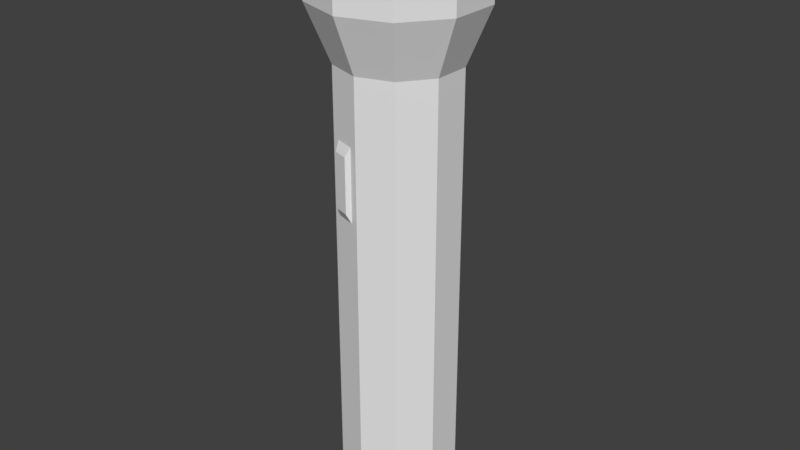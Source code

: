 # Source: flashlight.blend  (saved by Blender 2.79.0; exported with 4.5.12 LTS)
import bpy
from mathutils import Matrix  # noqa: F401  (used for matrix-valued properties, if any)

bpy.ops.wm.read_factory_settings(use_empty=True)
scene = bpy.context.scene
scene.name = 'Scene'

# ---- collections
col_collection_1 = bpy.data.collections.new('Collection 1'); scene.collection.children.link(col_collection_1)

# ---- materials (node trees are filled in below, after node groups)
mat_material_001 = bpy.data.materials.new('Material.001')
mat_material_001.alpha_threshold = 0.0
mat_material_001.use_transparent_shadow = False
mat_material_001.roughness = 0.5
mat_material_002 = bpy.data.materials.new('Material.002')
mat_material_002.alpha_threshold = 0.0
mat_material_002.use_transparent_shadow = False
mat_material_002.roughness = 0.5
mat_material_003 = bpy.data.materials.new('Material.003')
mat_material_003.alpha_threshold = 0.0
mat_material_003.use_transparent_shadow = False
mat_material_003.roughness = 0.5
mat_material_004 = bpy.data.materials.new('Material.004')
mat_material_004.alpha_threshold = 0.0
mat_material_004.use_transparent_shadow = False
mat_material_004.roughness = 0.5

# ---- material node trees

# ---- world
world_world = bpy.data.worlds.new('World'); scene.world = world_world
world_world.color = (0.05088, 0.05088, 0.05088)
world_world.use_sun_shadow = False
world_world.sun_shadow_jitter_overblur = 0.0
world_world.cycles.sampling_method = 'MANUAL'

# ---- meshes
me_cylinder_001 = bpy.data.meshes.new('Cylinder.001')
me_cylinder_001.from_pydata([(0.0, 1.0, 0.0), (0.0, 1.0, 7.652), (0.5878, 0.809, 0.0), (0.5878, 0.809, 7.652), (0.9511, 0.309, 0.0), (0.9511, 0.309, 7.652), (0.9511, -0.309, 0.0), (0.9511, -0.309, 7.652), (0.5878, -0.809, 0.0), (0.5878, -0.809, 7.652), (-0.1305, -0.9576, 5.305), (-0.1305, -0.9576, 6.541), (-0.4573, -0.8514, 5.305), (-0.4573, -0.8514, 6.541), (-0.9511, -0.309, 0.0), (-0.9511, -0.309, 7.652), (-0.9511, 0.309, 0.0), (-0.9511, 0.309, 7.652), (-0.5878, 0.809, 0.0), (-0.5878, 0.809, 7.652), (0.8161, 1.123, 8.596), (3.07e-07, 1.388, 8.596), (1.321, 0.4291, 8.596), (1.321, -0.4291, 8.596), (0.8161, -1.123, 8.596), (1.857e-07, -1.388, 8.596), (-0.8161, -1.123, 8.596), (-1.321, -0.4291, 8.596), (-1.321, 0.4291, 8.596), (-0.8161, 1.123, 8.596), (0.7045, 0.9697, 9.681), (2.832e-07, 1.199, 9.681), (1.14, 0.3704, 9.681), (1.14, -0.3704, 9.681), (0.7045, -0.9697, 9.681), (1.976e-07, -1.199, 9.681), (-0.7045, -0.9697, 9.681), (-1.14, -0.3704, 9.681), (-1.14, 0.3704, 9.681), (-0.7045, 0.9697, 9.681), (0.8161, 1.123, 9.912), (3.07e-07, 1.388, 9.912), (1.321, 0.4291, 9.912), (1.321, -0.4291, 9.912), (0.8161, -1.123, 9.912), (1.857e-07, -1.388, 9.912), (-0.8161, -1.123, 9.912), (-1.321, -0.4291, 9.912), (-1.321, 0.4291, 9.912), (-0.8161, 1.123, 9.912), (-8.742e-08, -1.0, 7.652), (-8.742e-08, -1.0, 0.0), (-0.5878, -0.809, 0.0), (-0.5878, -0.809, 7.652), (-0.195, -1.016, 6.385), (-0.195, -1.016, 5.461), (-0.4394, -0.9365, 5.461), (-0.4394, -0.9365, 6.385), (1.321, 0.4291, 8.736), (1.321, -0.4291, 8.736), (-0.8161, 1.123, 8.736), (3.07e-07, 1.388, 8.736), (-0.8161, -1.123, 8.736), (-1.321, -0.4291, 8.736), (0.8161, -1.123, 8.736), (0.8161, 1.123, 8.736), (-1.321, 0.4291, 8.736), (1.857e-07, -1.388, 8.736)], [], [(0, 1, 3, 2), (2, 3, 5, 4), (4, 5, 7, 6), (6, 7, 9, 8), (8, 9, 50, 51), (10, 11, 54, 55), (52, 53, 15, 14), (14, 15, 17, 16), (5, 3, 20, 22), (16, 17, 19, 18), (18, 19, 1, 0), (0, 2, 4, 6, 8, 51, 52, 14, 16, 18), (59, 58, 42, 43), (1, 19, 29, 21), (19, 17, 28, 29), (17, 15, 27, 28), (15, 53, 26, 27), (53, 50, 25, 26), (50, 9, 24, 25), (9, 7, 23, 24), (3, 1, 21, 20), (7, 5, 22, 23), (30, 31, 39, 38, 37, 36, 35, 34, 33, 32), (61, 60, 49, 41), (63, 62, 46, 47), (64, 59, 43, 44), (65, 61, 41, 40), (66, 63, 47, 48), (67, 64, 44, 45), (58, 65, 40, 42), (60, 66, 48, 49), (62, 67, 45, 46), (31, 30, 40, 41), (30, 32, 42, 40), (32, 33, 43, 42), (33, 34, 44, 43), (34, 35, 45, 44), (35, 36, 46, 45), (36, 37, 47, 46), (37, 38, 48, 47), (38, 39, 49, 48), (39, 31, 41, 49), (11, 10, 51, 50), (10, 12, 52, 51), (13, 11, 50, 53), (12, 13, 53, 52), (55, 54, 57, 56), (13, 12, 56, 57), (12, 10, 55, 56), (11, 13, 57, 54), (26, 25, 67, 62), (29, 28, 66, 60), (22, 20, 65, 58), (25, 24, 64, 67), (28, 27, 63, 66), (20, 21, 61, 65), (24, 23, 59, 64), (27, 26, 62, 63), (21, 29, 60, 61), (23, 22, 58, 59)])
me_cylinder_001.polygons.foreach_set('material_index', [0, 0, 0, 0, 0, 1, 0, 0, 0, 0, 0, 0, 0, 0, 0, 0, 0, 0, 0, 0, 0, 0, 2, 0, 0, 0, 0, 0, 0, 0, 0, 0, 0, 0, 0, 0, 0, 0, 0, 0, 0, 0, 0, 0, 0, 0, 1, 1, 1, 1, 3, 3, 3, 3, 3, 3, 3, 3, 3, 3])
_uv = me_cylinder_001.uv_layers.new(name='UVMap')
_uv.uv.foreach_set('vector', [0.0, 0.0, 1.0, 0.0, 1.0, 1.0, 0.0, 1.0, 0.0, 0.0, 1.0, 0.0, 1.0, 1.0, 0.0, 1.0, 0.0, 0.0, 1.0, 0.0, 1.0, 1.0, 0.0, 1.0, 0.0, 0.0, 1.0, 0.0, 1.0, 1.0, 0.0, 1.0, 0.0, 0.0, 1.0, 0.0, 1.0, 1.0, 0.0, 1.0, 0.0, 0.0, 1.0, 0.0, 1.0, 1.0, 0.0, 1.0, 0.0, 0.0, 1.0, 0.0, 1.0, 1.0, 0.0, 1.0, 0.0, 0.0, 1.0, 0.0, 1.0, 1.0, 0.0, 1.0, 0.0, 0.0, 1.0, 0.0, 1.0, 1.0, 0.0, 1.0, 0.0, 0.0, 1.0, 0.0, 1.0, 1.0, 0.0, 1.0, 0.0, 0.0, 1.0, 0.0, 1.0, 1.0, 0.0, 1.0, 0.5, 1.0, 0.7939, 0.9045, 0.9755, 0.6545, 0.9755, 0.3455, 0.7939, 0.09549, 0.5, 0.0, 0.2061, 0.09549, 0.02447, 0.3455, 0.02447, 0.6545, 0.2061, 0.9045, 0.0, 0.0, 1.0, 0.0, 1.0, 1.0, 0.0, 1.0, 0.0, 0.0, 1.0, 0.0, 1.0, 1.0, 0.0, 1.0, 0.0, 0.0, 1.0, 0.0, 1.0, 1.0, 0.0, 1.0, 0.0, 0.0, 1.0, 0.0, 1.0, 1.0, 0.0, 1.0, 0.0, 0.0, 1.0, 0.0, 1.0, 1.0, 0.0, 1.0, 0.0, 0.0, 1.0, 0.0, 1.0, 1.0, 0.0, 1.0, 0.0, 0.0, 1.0, 0.0, 1.0, 1.0, 0.0, 1.0, 0.0, 0.0, 1.0, 0.0, 1.0, 1.0, 0.0, 1.0, 0.0, 0.0, 1.0, 0.0, 1.0, 1.0, 0.0, 1.0, 0.0, 0.0, 1.0, 0.0, 1.0, 1.0, 0.0, 1.0, 0.5, 1.0, 0.7939, 0.9045, 0.9755, 0.6545, 0.9755, 0.3455, 0.7939, 0.09549, 0.5, 0.0, 0.2061, 0.09549, 0.02447, 0.3455, 0.02447, 0.6545, 0.2061, 0.9045, 0.0, 0.0, 1.0, 0.0, 1.0, 1.0, 0.0, 1.0, 0.0, 0.0, 1.0, 0.0, 1.0, 1.0, 0.0, 1.0, 0.0, 0.0, 1.0, 0.0, 1.0, 1.0, 0.0, 1.0, 0.0, 0.0, 1.0, 0.0, 1.0, 1.0, 0.0, 1.0, 0.0, 0.0, 1.0, 0.0, 1.0, 1.0, 0.0, 1.0, 0.0, 0.0, 1.0, 0.0, 1.0, 1.0, 0.0, 1.0, 0.0, 0.0, 1.0, 0.0, 1.0, 1.0, 0.0, 1.0, 0.0, 0.0, 1.0, 0.0, 1.0, 1.0, 0.0, 1.0, 0.0, 0.0, 1.0, 0.0, 1.0, 1.0, 0.0, 1.0, 0.0, 0.0, 1.0, 0.0, 1.0, 1.0, 0.0, 1.0, 0.0, 0.0, 1.0, 0.0, 1.0, 1.0, 0.0, 1.0, 0.0, 0.0, 1.0, 0.0, 1.0, 1.0, 0.0, 1.0, 0.0, 0.0, 1.0, 0.0, 1.0, 1.0, 0.0, 1.0, 0.0, 0.0, 1.0, 0.0, 1.0, 1.0, 0.0, 1.0, 0.0, 0.0, 1.0, 0.0, 1.0, 1.0, 0.0, 1.0, 0.0, 0.0, 1.0, 0.0, 1.0, 1.0, 0.0, 1.0, 0.0, 0.0, 1.0, 0.0, 1.0, 1.0, 0.0, 1.0, 0.0, 0.0, 1.0, 0.0, 1.0, 1.0, 0.0, 1.0, 0.0, 0.0, 1.0, 0.0, 1.0, 1.0, 0.0, 1.0, 0.0, 0.0, 1.0, 0.0, 1.0, 1.0, 0.0, 1.0, 0.0, 0.0, 1.0, 0.0, 1.0, 1.0, 0.0, 1.0, 0.0, 0.0, 1.0, 0.0, 1.0, 1.0, 0.0, 1.0, 0.0, 0.0, 1.0, 0.0, 1.0, 1.0, 0.0, 1.0, 0.0, 0.0, 1.0, 0.0, 1.0, 1.0, 0.0, 1.0, 0.0, 0.0, 1.0, 0.0, 1.0, 1.0, 0.0, 1.0, 0.0, 0.0, 1.0, 0.0, 1.0, 1.0, 0.0, 1.0, 0.0, 0.0, 1.0, 0.0, 1.0, 1.0, 0.0, 1.0, 0.0, 0.0, 1.0, 0.0, 1.0, 1.0, 0.0, 1.0, 0.0, 0.0, 1.0, 0.0, 1.0, 1.0, 0.0, 1.0, 0.0, 0.0, 1.0, 0.0, 1.0, 1.0, 0.0, 1.0, 0.0, 0.0, 1.0, 0.0, 1.0, 1.0, 0.0, 1.0, 0.0, 0.0, 1.0, 0.0, 1.0, 1.0, 0.0, 1.0, 0.0, 0.0, 1.0, 0.0, 1.0, 1.0, 0.0, 1.0, 0.0, 0.0, 1.0, 0.0, 1.0, 1.0, 0.0, 1.0, 0.0, 0.0, 1.0, 0.0, 1.0, 1.0, 0.0, 1.0, 0.0, 0.0, 1.0, 0.0, 1.0, 1.0, 0.0, 1.0, 0.0, 0.0, 1.0, 0.0, 1.0, 1.0, 0.0, 1.0])
me_cylinder_001.materials.append(mat_material_001)
me_cylinder_001.materials.append(mat_material_002)
me_cylinder_001.materials.append(mat_material_003)
me_cylinder_001.materials.append(mat_material_004)
me_cylinder_001.use_remesh_preserve_volume = False
me_cylinder_001.use_remesh_preserve_attributes = False
me_cylinder_001.use_mirror_vertex_groups = False
me_cylinder_001.update()

# ---- objects
ob_cylinder = bpy.data.objects.new('Cylinder', me_cylinder_001)

# ---- transforms, parenting, visibility, modifiers, constraints
ob_cylinder.location = (0.0, 0.0, 0.0)
ob_cylinder.lineart.crease_threshold = 0.0

# ---- collection membership
col_collection_1.objects.link(ob_cylinder)

# ---- scene / render settings (as saved in the file)
scene.frame_start = 1; scene.frame_end = 250; scene.frame_set(1)
scene.render.engine = 'BLENDER_EEVEE_NEXT'
scene.render.resolution_percentage = 50
scene.render.dither_intensity = 0.0
scene.cycles.use_denoising = False
scene.cycles.samples = 128
scene.cycles.sampling_pattern = 'TABULATED_SOBOL'
scene.cycles.use_adaptive_sampling = False
scene.cycles.use_light_tree = False
scene.cycles.blur_glossy = 0.0
scene.cycles.sample_clamp_indirect = 0.0
scene.view_settings.view_transform = 'Standard'
bpy.context.view_layer.update()

# ---- added for rendering (the .blend has no active camera and no usable light): camera, sun
cam_auto = bpy.data.cameras.new('AutoCamera')
cam_auto.lens = 50.0
cam_auto.sensor_width = 36.0
cam_auto.clip_end = 1000.0
ob_auto_camera = bpy.data.objects.new('AutoCamera', cam_auto)
scene.collection.objects.link(ob_auto_camera)
ob_auto_camera.location = (9.83253, -11.799, 12.8221)
ob_auto_camera.rotation_euler = (1.09748, -7.21219e-08, 0.694738)
scene.camera = ob_auto_camera
light_auto_sun = bpy.data.lights.new('AutoSun', 'SUN')
light_auto_sun.energy = 3.0
light_auto_sun.angle = 0.0523599
ob_auto_sun = bpy.data.objects.new('AutoSun', light_auto_sun)
scene.collection.objects.link(ob_auto_sun)
ob_auto_sun.rotation_euler = (0.872665, 0.174533, 0.523599)
bpy.context.view_layer.update()
